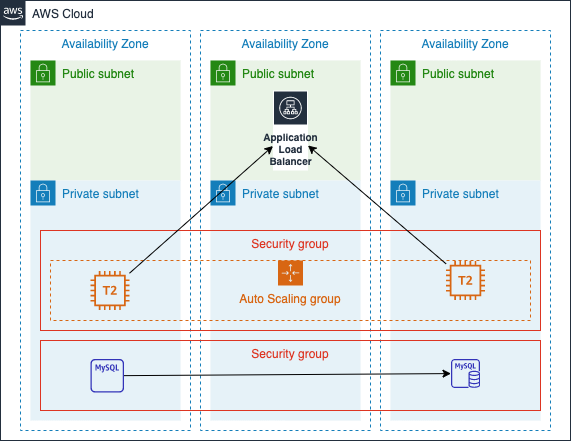

The diagram above was exported from draw.io. Its source (the exported page's mxGraphModel, read from the mxfile embedded in the PNG):
<mxGraphModel dx="946" dy="535" grid="1" gridSize="10" guides="1" tooltips="1" connect="1" arrows="1" fold="1" page="1" pageScale="1" pageWidth="850" pageHeight="1100" math="0" shadow="0">
  <root>
    <mxCell id="0" />
    <mxCell id="1" parent="0" />
    <mxCell id="tScVnXfDQ6VWSrec9ih5-1" value="AWS Cloud" style="points=[[0,0],[0.25,0],[0.5,0],[0.75,0],[1,0],[1,0.25],[1,0.5],[1,0.75],[1,1],[0.75,1],[0.5,1],[0.25,1],[0,1],[0,0.75],[0,0.5],[0,0.25]];outlineConnect=0;gradientColor=none;html=1;whiteSpace=wrap;fontSize=12;fontStyle=0;shape=mxgraph.aws4.group;grIcon=mxgraph.aws4.group_aws_cloud_alt;strokeColor=#232F3E;fillColor=none;verticalAlign=top;align=left;spacingLeft=30;fontColor=#232F3E;dashed=0;" vertex="1" parent="1">
      <mxGeometry x="120" y="80" width="570" height="440" as="geometry" />
    </mxCell>
    <mxCell id="tScVnXfDQ6VWSrec9ih5-2" value="Availability Zone" style="fillColor=none;strokeColor=#147EBA;dashed=1;verticalAlign=top;fontStyle=0;fontColor=#147EBA;" vertex="1" parent="1">
      <mxGeometry x="140" y="110" width="170" height="400" as="geometry" />
    </mxCell>
    <mxCell id="tScVnXfDQ6VWSrec9ih5-3" value="Availability Zone" style="fillColor=none;strokeColor=#147EBA;dashed=1;verticalAlign=top;fontStyle=0;fontColor=#147EBA;" vertex="1" parent="1">
      <mxGeometry x="320" y="110" width="170" height="400" as="geometry" />
    </mxCell>
    <mxCell id="tScVnXfDQ6VWSrec9ih5-4" value="Availability Zone" style="fillColor=none;strokeColor=#147EBA;dashed=1;verticalAlign=top;fontStyle=0;fontColor=#147EBA;" vertex="1" parent="1">
      <mxGeometry x="500" y="110" width="170" height="400" as="geometry" />
    </mxCell>
    <mxCell id="tScVnXfDQ6VWSrec9ih5-5" value="Public subnet" style="points=[[0,0],[0.25,0],[0.5,0],[0.75,0],[1,0],[1,0.25],[1,0.5],[1,0.75],[1,1],[0.75,1],[0.5,1],[0.25,1],[0,1],[0,0.75],[0,0.5],[0,0.25]];outlineConnect=0;gradientColor=none;html=1;whiteSpace=wrap;fontSize=12;fontStyle=0;shape=mxgraph.aws4.group;grIcon=mxgraph.aws4.group_security_group;grStroke=0;strokeColor=#248814;fillColor=#E9F3E6;verticalAlign=top;align=left;spacingLeft=30;fontColor=#248814;dashed=0;" vertex="1" parent="1">
      <mxGeometry x="150" y="140" width="150" height="120" as="geometry" />
    </mxCell>
    <mxCell id="tScVnXfDQ6VWSrec9ih5-6" value="Public subnet" style="points=[[0,0],[0.25,0],[0.5,0],[0.75,0],[1,0],[1,0.25],[1,0.5],[1,0.75],[1,1],[0.75,1],[0.5,1],[0.25,1],[0,1],[0,0.75],[0,0.5],[0,0.25]];outlineConnect=0;gradientColor=none;html=1;whiteSpace=wrap;fontSize=12;fontStyle=0;shape=mxgraph.aws4.group;grIcon=mxgraph.aws4.group_security_group;grStroke=0;strokeColor=#248814;fillColor=#E9F3E6;verticalAlign=top;align=left;spacingLeft=30;fontColor=#248814;dashed=0;" vertex="1" parent="1">
      <mxGeometry x="330" y="140" width="150" height="120" as="geometry" />
    </mxCell>
    <mxCell id="tScVnXfDQ6VWSrec9ih5-7" value="Public subnet" style="points=[[0,0],[0.25,0],[0.5,0],[0.75,0],[1,0],[1,0.25],[1,0.5],[1,0.75],[1,1],[0.75,1],[0.5,1],[0.25,1],[0,1],[0,0.75],[0,0.5],[0,0.25]];outlineConnect=0;gradientColor=none;html=1;whiteSpace=wrap;fontSize=12;fontStyle=0;shape=mxgraph.aws4.group;grIcon=mxgraph.aws4.group_security_group;grStroke=0;strokeColor=#248814;fillColor=#E9F3E6;verticalAlign=top;align=left;spacingLeft=30;fontColor=#248814;dashed=0;" vertex="1" parent="1">
      <mxGeometry x="510" y="140" width="150" height="120" as="geometry" />
    </mxCell>
    <mxCell id="tScVnXfDQ6VWSrec9ih5-8" value="Private subnet" style="points=[[0,0],[0.25,0],[0.5,0],[0.75,0],[1,0],[1,0.25],[1,0.5],[1,0.75],[1,1],[0.75,1],[0.5,1],[0.25,1],[0,1],[0,0.75],[0,0.5],[0,0.25]];outlineConnect=0;gradientColor=none;html=1;whiteSpace=wrap;fontSize=12;fontStyle=0;shape=mxgraph.aws4.group;grIcon=mxgraph.aws4.group_security_group;grStroke=0;strokeColor=#147EBA;fillColor=#E6F2F8;verticalAlign=top;align=left;spacingLeft=30;fontColor=#147EBA;dashed=0;" vertex="1" parent="1">
      <mxGeometry x="150" y="260" width="150" height="240" as="geometry" />
    </mxCell>
    <mxCell id="tScVnXfDQ6VWSrec9ih5-9" value="Private subnet" style="points=[[0,0],[0.25,0],[0.5,0],[0.75,0],[1,0],[1,0.25],[1,0.5],[1,0.75],[1,1],[0.75,1],[0.5,1],[0.25,1],[0,1],[0,0.75],[0,0.5],[0,0.25]];outlineConnect=0;gradientColor=none;html=1;whiteSpace=wrap;fontSize=12;fontStyle=0;shape=mxgraph.aws4.group;grIcon=mxgraph.aws4.group_security_group;grStroke=0;strokeColor=#147EBA;fillColor=#E6F2F8;verticalAlign=top;align=left;spacingLeft=30;fontColor=#147EBA;dashed=0;" vertex="1" parent="1">
      <mxGeometry x="330" y="260" width="150" height="240" as="geometry" />
    </mxCell>
    <mxCell id="tScVnXfDQ6VWSrec9ih5-10" value="Private subnet" style="points=[[0,0],[0.25,0],[0.5,0],[0.75,0],[1,0],[1,0.25],[1,0.5],[1,0.75],[1,1],[0.75,1],[0.5,1],[0.25,1],[0,1],[0,0.75],[0,0.5],[0,0.25]];outlineConnect=0;gradientColor=none;html=1;whiteSpace=wrap;fontSize=12;fontStyle=0;shape=mxgraph.aws4.group;grIcon=mxgraph.aws4.group_security_group;grStroke=0;strokeColor=#147EBA;fillColor=#E6F2F8;verticalAlign=top;align=left;spacingLeft=30;fontColor=#147EBA;dashed=0;" vertex="1" parent="1">
      <mxGeometry x="510" y="260" width="150" height="240" as="geometry" />
    </mxCell>
    <mxCell id="tScVnXfDQ6VWSrec9ih5-11" value="Application Load Balancer" style="outlineConnect=0;fontColor=#232F3E;gradientColor=none;strokeColor=#ffffff;fillColor=#232F3E;dashed=0;verticalLabelPosition=middle;verticalAlign=bottom;align=center;html=1;whiteSpace=wrap;fontSize=10;fontStyle=1;spacing=3;shape=mxgraph.aws4.productIcon;prIcon=mxgraph.aws4.application_load_balancer;" vertex="1" parent="1">
      <mxGeometry x="392.5" y="170" width="35" height="80" as="geometry" />
    </mxCell>
    <mxCell id="tScVnXfDQ6VWSrec9ih5-20" value="Security group" style="fillColor=none;strokeColor=#DD3522;verticalAlign=top;fontStyle=0;fontColor=#DD3522;" vertex="1" parent="1">
      <mxGeometry x="160" y="310" width="500" height="100" as="geometry" />
    </mxCell>
    <mxCell id="tScVnXfDQ6VWSrec9ih5-19" value="Auto Scaling group" style="points=[[0,0],[0.25,0],[0.5,0],[0.75,0],[1,0],[1,0.25],[1,0.5],[1,0.75],[1,1],[0.75,1],[0.5,1],[0.25,1],[0,1],[0,0.75],[0,0.5],[0,0.25]];outlineConnect=0;gradientColor=none;html=1;whiteSpace=wrap;fontSize=12;fontStyle=0;shape=mxgraph.aws4.groupCenter;grIcon=mxgraph.aws4.group_auto_scaling_group;grStroke=1;strokeColor=#D86613;fillColor=none;verticalAlign=top;align=center;fontColor=#D86613;dashed=1;spacingTop=25;" vertex="1" parent="1">
      <mxGeometry x="170" y="340" width="480" height="60" as="geometry" />
    </mxCell>
    <mxCell id="tScVnXfDQ6VWSrec9ih5-21" value="Security group" style="fillColor=none;strokeColor=#DD3522;verticalAlign=top;fontStyle=0;fontColor=#DD3522;" vertex="1" parent="1">
      <mxGeometry x="160" y="420" width="500" height="70" as="geometry" />
    </mxCell>
    <mxCell id="tScVnXfDQ6VWSrec9ih5-25" value="" style="outlineConnect=0;fontColor=#232F3E;gradientColor=none;fillColor=#3334B9;strokeColor=none;dashed=0;verticalLabelPosition=bottom;verticalAlign=top;align=center;html=1;fontSize=12;fontStyle=0;aspect=fixed;pointerEvents=1;shape=mxgraph.aws4.rds_mysql_instance_alt;" vertex="1" parent="1">
      <mxGeometry x="210" y="438.5" width="33.5" height="33.5" as="geometry" />
    </mxCell>
    <mxCell id="tScVnXfDQ6VWSrec9ih5-27" value="" style="outlineConnect=0;fontColor=#232F3E;gradientColor=none;fillColor=#3334B9;strokeColor=none;dashed=0;verticalLabelPosition=bottom;verticalAlign=top;align=center;html=1;fontSize=12;fontStyle=0;aspect=fixed;pointerEvents=1;shape=mxgraph.aws4.rds_mysql_instance;" vertex="1" parent="1">
      <mxGeometry x="570.5" y="438.5" width="29" height="29" as="geometry" />
    </mxCell>
    <mxCell id="tScVnXfDQ6VWSrec9ih5-28" value="" style="endArrow=classic;html=1;" edge="1" parent="1" source="tScVnXfDQ6VWSrec9ih5-25" target="tScVnXfDQ6VWSrec9ih5-27">
      <mxGeometry width="50" height="50" relative="1" as="geometry">
        <mxPoint x="500" y="380" as="sourcePoint" />
        <mxPoint x="550" y="330" as="targetPoint" />
      </mxGeometry>
    </mxCell>
    <mxCell id="tScVnXfDQ6VWSrec9ih5-16" value="" style="outlineConnect=0;fontColor=#232F3E;gradientColor=none;fillColor=#D86613;strokeColor=none;dashed=0;verticalLabelPosition=bottom;verticalAlign=top;align=center;html=1;fontSize=12;fontStyle=0;aspect=fixed;pointerEvents=1;shape=mxgraph.aws4.t2_instance;" vertex="1" parent="1">
      <mxGeometry x="565.5" y="340.5" width="39" height="39" as="geometry" />
    </mxCell>
    <mxCell id="tScVnXfDQ6VWSrec9ih5-14" value="" style="outlineConnect=0;fontColor=#232F3E;gradientColor=none;fillColor=#D86613;strokeColor=none;dashed=0;verticalLabelPosition=bottom;verticalAlign=top;align=center;html=1;fontSize=12;fontStyle=0;aspect=fixed;pointerEvents=1;shape=mxgraph.aws4.t2_instance;" vertex="1" parent="1">
      <mxGeometry x="210" y="350.5" width="39" height="39" as="geometry" />
    </mxCell>
    <mxCell id="tScVnXfDQ6VWSrec9ih5-31" value="" style="endArrow=classic;html=1;" edge="1" parent="1" source="tScVnXfDQ6VWSrec9ih5-14" target="tScVnXfDQ6VWSrec9ih5-11">
      <mxGeometry width="50" height="50" relative="1" as="geometry">
        <mxPoint x="500" y="380" as="sourcePoint" />
        <mxPoint x="550" y="330" as="targetPoint" />
      </mxGeometry>
    </mxCell>
    <mxCell id="tScVnXfDQ6VWSrec9ih5-32" value="" style="endArrow=classic;html=1;" edge="1" parent="1" source="tScVnXfDQ6VWSrec9ih5-16" target="tScVnXfDQ6VWSrec9ih5-11">
      <mxGeometry width="50" height="50" relative="1" as="geometry">
        <mxPoint x="605" y="458.5" as="sourcePoint" />
        <mxPoint x="605" y="399" as="targetPoint" />
      </mxGeometry>
    </mxCell>
  </root>
</mxGraphModel>